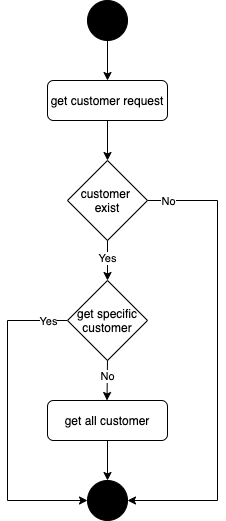

The diagram above was exported from draw.io. Its source (the exported page's mxGraphModel, read from the mxfile embedded in the PNG):
<mxGraphModel dx="946" dy="640" grid="1" gridSize="10" guides="1" tooltips="1" connect="1" arrows="1" fold="1" page="1" pageScale="1" pageWidth="827" pageHeight="1169" math="0" shadow="0">
  <root>
    <mxCell id="WIyWlLk6GJQsqaUBKTNV-0" />
    <mxCell id="WIyWlLk6GJQsqaUBKTNV-1" parent="WIyWlLk6GJQsqaUBKTNV-0" />
    <mxCell id="bDCf9ZuHCR-Yo9mToukc-0" value="" style="ellipse;whiteSpace=wrap;html=1;aspect=fixed;fillColor=#000000;" parent="WIyWlLk6GJQsqaUBKTNV-1" vertex="1">
      <mxGeometry x="400" y="80" width="40" height="40" as="geometry" />
    </mxCell>
    <mxCell id="lMiE3IPboOpO6Fax5913-0" value="get customer request" style="rounded=1;whiteSpace=wrap;html=1;" parent="WIyWlLk6GJQsqaUBKTNV-1" vertex="1">
      <mxGeometry x="360" y="160" width="120" height="40" as="geometry" />
    </mxCell>
    <mxCell id="lMiE3IPboOpO6Fax5913-11" style="edgeStyle=orthogonalEdgeStyle;rounded=0;orthogonalLoop=1;jettySize=auto;html=1;entryX=1;entryY=0.5;entryDx=0;entryDy=0;" parent="WIyWlLk6GJQsqaUBKTNV-1" target="lMiE3IPboOpO6Fax5913-8" edge="1">
      <mxGeometry relative="1" as="geometry">
        <mxPoint x="440" y="620" as="targetPoint" />
        <mxPoint x="450" y="280" as="sourcePoint" />
        <Array as="points">
          <mxPoint x="530" y="280" />
          <mxPoint x="530" y="580" />
        </Array>
      </mxGeometry>
    </mxCell>
    <mxCell id="lMiE3IPboOpO6Fax5913-21" value="No" style="edgeLabel;html=1;align=center;verticalAlign=middle;resizable=0;points=[];" parent="lMiE3IPboOpO6Fax5913-11" vertex="1" connectable="0">
      <mxGeometry x="-0.8522" relative="1" as="geometry">
        <mxPoint x="-4.76" as="offset" />
      </mxGeometry>
    </mxCell>
    <mxCell id="lMiE3IPboOpO6Fax5913-1" value="customer&amp;nbsp; exist" style="rhombus;whiteSpace=wrap;html=1;" parent="WIyWlLk6GJQsqaUBKTNV-1" vertex="1">
      <mxGeometry x="380" y="240" width="80" height="80" as="geometry" />
    </mxCell>
    <mxCell id="lMiE3IPboOpO6Fax5913-13" style="edgeStyle=orthogonalEdgeStyle;rounded=0;orthogonalLoop=1;jettySize=auto;html=1;entryX=0;entryY=0.5;entryDx=0;entryDy=0;exitX=0;exitY=0.5;exitDx=0;exitDy=0;" parent="WIyWlLk6GJQsqaUBKTNV-1" source="lMiE3IPboOpO6Fax5913-2" target="lMiE3IPboOpO6Fax5913-8" edge="1">
      <mxGeometry relative="1" as="geometry">
        <mxPoint x="440" y="620" as="targetPoint" />
        <Array as="points">
          <mxPoint x="320" y="400" />
          <mxPoint x="320" y="580" />
        </Array>
      </mxGeometry>
    </mxCell>
    <mxCell id="lMiE3IPboOpO6Fax5913-22" value="Yes" style="edgeLabel;html=1;align=center;verticalAlign=middle;resizable=0;points=[];" parent="lMiE3IPboOpO6Fax5913-13" vertex="1" connectable="0">
      <mxGeometry x="-0.8854" y="-2" relative="1" as="geometry">
        <mxPoint x="-1.9999999999999996" y="2" as="offset" />
      </mxGeometry>
    </mxCell>
    <mxCell id="lMiE3IPboOpO6Fax5913-2" value="get specific customer" style="rhombus;whiteSpace=wrap;html=1;" parent="WIyWlLk6GJQsqaUBKTNV-1" vertex="1">
      <mxGeometry x="380" y="360" width="80" height="80" as="geometry" />
    </mxCell>
    <mxCell id="lMiE3IPboOpO6Fax5913-4" value="" style="endArrow=classic;html=1;exitX=0.5;exitY=1;exitDx=0;exitDy=0;entryX=0.5;entryY=0;entryDx=0;entryDy=0;" parent="WIyWlLk6GJQsqaUBKTNV-1" source="bDCf9ZuHCR-Yo9mToukc-0" target="lMiE3IPboOpO6Fax5913-0" edge="1">
      <mxGeometry width="50" height="50" relative="1" as="geometry">
        <mxPoint x="390" y="350" as="sourcePoint" />
        <mxPoint x="419" y="150" as="targetPoint" />
      </mxGeometry>
    </mxCell>
    <mxCell id="lMiE3IPboOpO6Fax5913-5" value="" style="endArrow=classic;html=1;entryX=0.5;entryY=0;entryDx=0;entryDy=0;exitX=0.5;exitY=1;exitDx=0;exitDy=0;" parent="WIyWlLk6GJQsqaUBKTNV-1" source="lMiE3IPboOpO6Fax5913-0" target="lMiE3IPboOpO6Fax5913-1" edge="1">
      <mxGeometry width="50" height="50" relative="1" as="geometry">
        <mxPoint x="430" y="210" as="sourcePoint" />
        <mxPoint x="440" y="210" as="targetPoint" />
      </mxGeometry>
    </mxCell>
    <mxCell id="lMiE3IPboOpO6Fax5913-6" value="" style="endArrow=classic;html=1;entryX=0.5;entryY=0;entryDx=0;entryDy=0;exitX=0.5;exitY=1;exitDx=0;exitDy=0;" parent="WIyWlLk6GJQsqaUBKTNV-1" source="lMiE3IPboOpO6Fax5913-1" target="lMiE3IPboOpO6Fax5913-2" edge="1">
      <mxGeometry width="50" height="50" relative="1" as="geometry">
        <mxPoint x="420" y="320" as="sourcePoint" />
        <mxPoint x="439" y="360" as="targetPoint" />
      </mxGeometry>
    </mxCell>
    <mxCell id="lMiE3IPboOpO6Fax5913-18" value="Yes" style="edgeLabel;html=1;align=center;verticalAlign=middle;resizable=0;points=[];" parent="lMiE3IPboOpO6Fax5913-6" vertex="1" connectable="0">
      <mxGeometry x="-0.1522" relative="1" as="geometry">
        <mxPoint x="-0.21" as="offset" />
      </mxGeometry>
    </mxCell>
    <mxCell id="lMiE3IPboOpO6Fax5913-7" value="" style="endArrow=classic;html=1;exitX=0.5;exitY=1;exitDx=0;exitDy=0;entryX=0.5;entryY=0;entryDx=0;entryDy=0;" parent="WIyWlLk6GJQsqaUBKTNV-1" source="lMiE3IPboOpO6Fax5913-2" edge="1">
      <mxGeometry width="50" height="50" relative="1" as="geometry">
        <mxPoint x="660" y="420" as="sourcePoint" />
        <mxPoint x="419.5" y="480" as="targetPoint" />
      </mxGeometry>
    </mxCell>
    <mxCell id="lMiE3IPboOpO6Fax5913-19" value="No" style="edgeLabel;html=1;align=center;verticalAlign=middle;resizable=0;points=[];" parent="lMiE3IPboOpO6Fax5913-7" vertex="1" connectable="0">
      <mxGeometry x="-0.2024" relative="1" as="geometry">
        <mxPoint as="offset" />
      </mxGeometry>
    </mxCell>
    <mxCell id="lMiE3IPboOpO6Fax5913-8" value="" style="ellipse;whiteSpace=wrap;html=1;aspect=fixed;fillColor=#000000;" parent="WIyWlLk6GJQsqaUBKTNV-1" vertex="1">
      <mxGeometry x="400" y="560" width="40" height="40" as="geometry" />
    </mxCell>
    <mxCell id="lMiE3IPboOpO6Fax5913-15" style="edgeStyle=orthogonalEdgeStyle;rounded=0;orthogonalLoop=1;jettySize=auto;html=1;entryX=0.5;entryY=0;entryDx=0;entryDy=0;" parent="WIyWlLk6GJQsqaUBKTNV-1" source="lMiE3IPboOpO6Fax5913-14" target="lMiE3IPboOpO6Fax5913-8" edge="1">
      <mxGeometry relative="1" as="geometry" />
    </mxCell>
    <mxCell id="lMiE3IPboOpO6Fax5913-14" value="get all customer" style="rounded=1;whiteSpace=wrap;html=1;" parent="WIyWlLk6GJQsqaUBKTNV-1" vertex="1">
      <mxGeometry x="360" y="480" width="120" height="40" as="geometry" />
    </mxCell>
  </root>
</mxGraphModel>